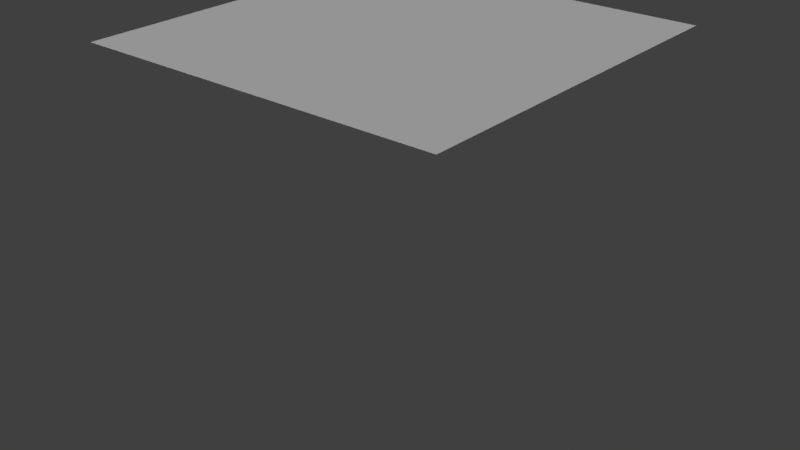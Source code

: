 # Source: cubeanim1.blend  (saved by Blender 2.77.0; exported with 4.5.12 LTS)
import bpy
from mathutils import Matrix  # noqa: F401  (used for matrix-valued properties, if any)

bpy.ops.wm.read_factory_settings(use_empty=True)
scene = bpy.context.scene
scene.name = 'Scene'

# ---- collections
col_collection_1 = bpy.data.collections.new('Collection 1'); scene.collection.children.link(col_collection_1)

# ---- materials (node trees are filled in below, after node groups)
mat_material_001 = bpy.data.materials.new('Material.001')
mat_material_001.alpha_threshold = 0.0
mat_material_001.use_transparent_shadow = False
mat_material_001.specular_color = (0.5, 0.5, 0.5)
mat_material_001.roughness = 0.5

# ---- material node trees

# ---- world
world_world = bpy.data.worlds.new('World'); scene.world = world_world
world_world.color = (0.05088, 0.05088, 0.05088)
world_world.use_sun_shadow = False
world_world.sun_shadow_jitter_overblur = 0.0
world_world.cycles.sampling_method = 'MANUAL'

# ---- lights
light_hemi_001 = bpy.data.lights.new('Hemi.001', 'SUN')
light_hemi_001.transmission_factor = 0.0
light_hemi_001.angle = 0.1993
light_hemi_001.energy = 1.0
light_hemi_001.shadow_buffer_clip_start = 0.5
light_hemi_001.shadow_soft_size = 0.1
light_hemi_001.shadow_cascade_max_distance = 1000.0
light_hemi = bpy.data.lights.new('Hemi', 'SUN')
light_hemi.transmission_factor = 0.0
light_hemi.angle = 0.1993
light_hemi.energy = 1.0
light_hemi.shadow_buffer_clip_start = 0.5
light_hemi.shadow_soft_size = 0.1
light_hemi.shadow_cascade_max_distance = 1000.0

# ---- meshes
me_cube_003 = bpy.data.meshes.new('Cube.003')
me_cube_003.from_pydata([(-1.0, -1.0, -1.0), (-1.0, -1.0, 1.0), (-1.0, 1.0, -1.0), (-1.0, 1.0, 1.0), (1.0, -1.0, -1.0), (1.0, -1.0, 1.0), (1.0, 1.0, -1.0), (1.0, 1.0, 1.0)], [], [(3, 0, 1), (7, 2, 3), (5, 6, 7), (1, 4, 5), (2, 4, 0), (7, 1, 5), (3, 2, 0), (7, 6, 2), (5, 4, 6), (1, 0, 4), (2, 6, 4), (7, 3, 1)])
_uv = me_cube_003.uv_layers.new(name='Cube-mesh-map-0')
_uv.uv.foreach_set('vector', [0.25, 0.75, 0.0, 0.5, 0.25, 0.5, 0.5, 0.75, 0.25, 1.0, 0.25, 0.75, 0.5, 0.5, 0.75, 0.75, 0.5, 0.75, 0.25, 0.5, 0.5, 0.25, 0.5, 0.5, 1.0, 0.75, 0.75, 0.5, 1.0, 0.5, 0.5, 0.75, 0.25, 0.5, 0.5, 0.5, 0.25, 0.75, 0.0, 0.75, 0.0, 0.5, 0.5, 0.75, 0.5, 1.0, 0.25, 1.0, 0.5, 0.5, 0.75, 0.5, 0.75, 0.75, 0.25, 0.5, 0.25, 0.25, 0.5, 0.25, 1.0, 0.75, 0.75, 0.75, 0.75, 0.5, 0.5, 0.75, 0.25, 0.75, 0.25, 0.5])
me_cube_003.materials.append(mat_material_001)
me_cube_003.use_remesh_preserve_volume = False
me_cube_003.use_remesh_preserve_attributes = False
me_cube_003.use_mirror_vertex_groups = False
me_cube_003.update()

# ---- objects
ob_hemi_001 = bpy.data.objects.new('Hemi.001', light_hemi_001)
ob_hemi = bpy.data.objects.new('Hemi', light_hemi)
ob_cube_002 = bpy.data.objects.new('Cube.002', me_cube_003)

# ---- transforms, parenting, visibility, modifiers, constraints
ob_hemi_001.location = (0.0, 0.0, -5.0)
ob_hemi_001.rotation_euler = (0.0, 3.142, 0.0)
ob_hemi_001.lineart.crease_threshold = 0.0
ob_hemi.location = (0.0, 0.0, 5.0)
ob_hemi.lineart.crease_threshold = 0.0
ob_cube_002.location = (0.0, 0.0, 0.0)
ob_cube_002.lineart.crease_threshold = 0.0

# ---- collection membership
col_collection_1.objects.link(ob_hemi_001)
col_collection_1.objects.link(ob_hemi)
col_collection_1.objects.link(ob_cube_002)

# ---- scene / render settings (as saved in the file)
scene.frame_start = 1; scene.frame_end = 250; scene.frame_set(1)
scene.render.engine = 'BLENDER_EEVEE_NEXT'
scene.render.resolution_percentage = 50
scene.render.dither_intensity = 0.0
scene.cycles.use_denoising = False
scene.cycles.samples = 128
scene.cycles.sampling_pattern = 'TABULATED_SOBOL'
scene.cycles.light_sampling_threshold = 0.0
scene.cycles.use_adaptive_sampling = False
scene.cycles.use_light_tree = False
scene.cycles.blur_glossy = 0.0
scene.cycles.sample_clamp_indirect = 0.0
scene.view_settings.view_transform = 'Standard'
bpy.context.view_layer.update()

# ---- added for rendering (the .blend has no active camera): camera
cam_auto = bpy.data.cameras.new('AutoCamera')
cam_auto.lens = 50.0
cam_auto.sensor_width = 36.0
cam_auto.clip_end = 1000.0
ob_auto_camera = bpy.data.objects.new('AutoCamera', cam_auto)
scene.collection.objects.link(ob_auto_camera)
ob_auto_camera.location = (3.20507, -3.84609, 2.56406)
ob_auto_camera.rotation_euler = (1.09748, -7.21219e-08, 0.694738)
scene.camera = ob_auto_camera
bpy.context.view_layer.update()
